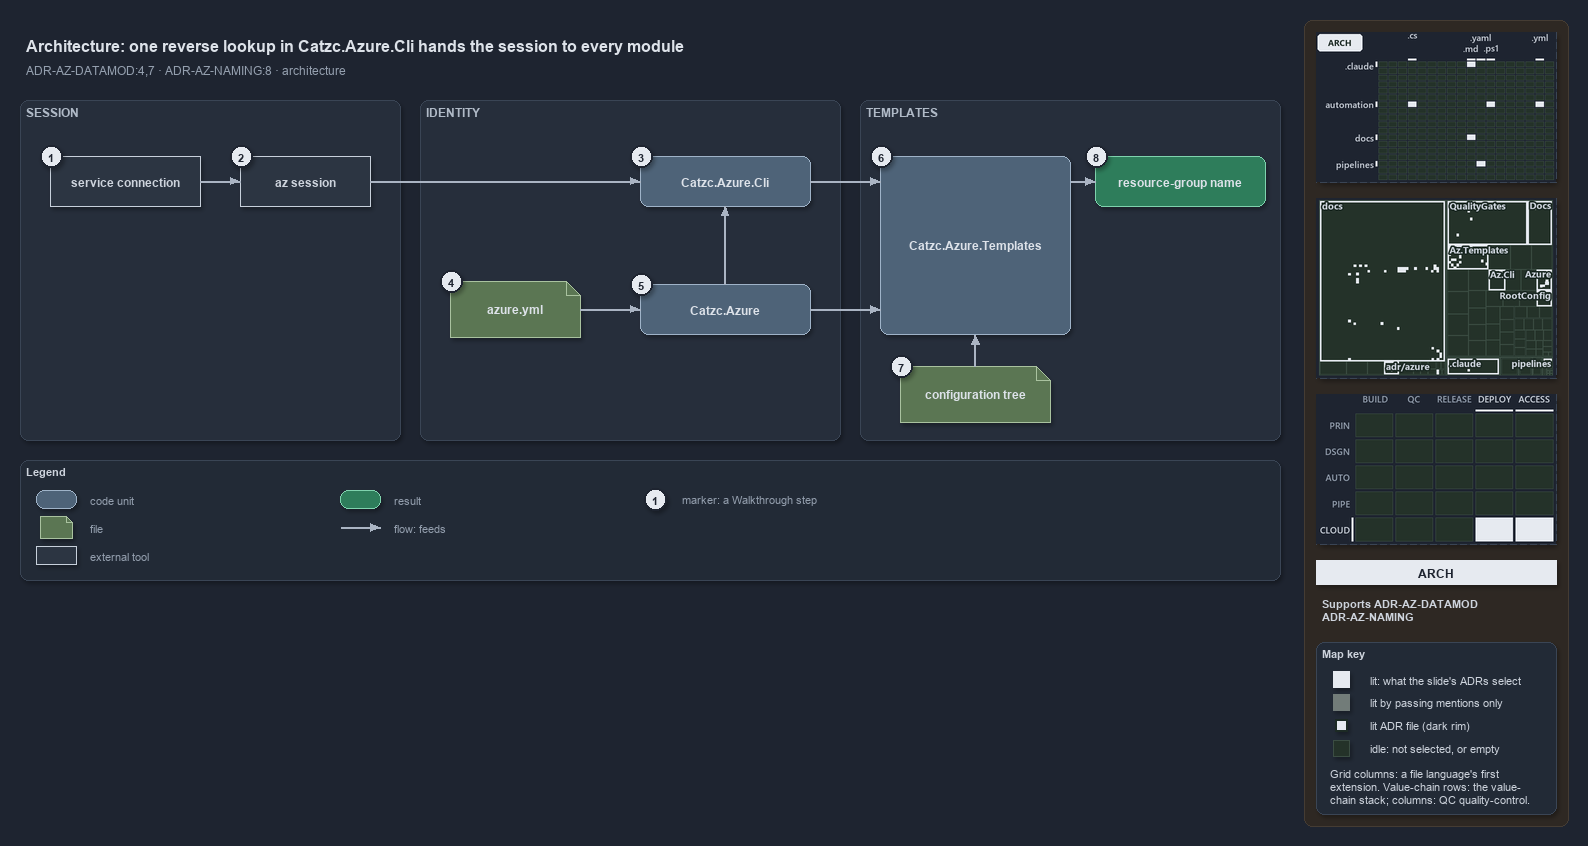

The diagram above was exported from draw.io. Its source (the exported page's mxGraphModel, read from the mxfile embedded in the PNG):
<mxGraphModel dx="1024" dy="768" grid="0" gridSize="10" guides="1" tooltips="1" connect="1" arrows="1" fold="1" page="1" pageScale="1" pageWidth="1572" pageHeight="640" background="#1E2430" math="0" shadow="1">
  <root>
    <mxCell id="0" />
    <mxCell id="1" parent="0" />
    <mxCell id="sidebar-bg" value="" style="rounded=1;arcSize=2;html=1;fillColor=#2E2823;strokeColor=#453C33;shadow=0;" vertex="1" parent="1">
      <mxGeometry x="1304" y="4" width="264" height="806" as="geometry" />
    </mxCell>
    <mxCell id="title" value="Architecture: one reverse lookup in Catzc.Azure.Cli hands the session to every module" style="text;html=1;align=left;verticalAlign=middle;fontSize=16;fontStyle=1;fontColor=#DDE2E9;" vertex="1" parent="1">
      <mxGeometry x="20" y="14" width="1260" height="30" as="geometry" />
    </mxCell>
    <mxCell id="subtitle" value="ADR-AZ-DATAMOD:4,7 &amp;#183; ADR-AZ-NAMING:8 &amp;#183; architecture" style="text;html=1;align=left;verticalAlign=middle;fontSize=12;fontColor=#949FAE;" vertex="1" parent="1">
      <mxGeometry x="20" y="44" width="1240" height="20" as="geometry" />
    </mxCell>
    <mxCell id="band-session" value="SESSION" style="rounded=1;html=1;arcSize=3;fillColor=#262E3B;strokeColor=#3A4555;verticalAlign=top;align=left;spacingLeft=8;fontStyle=1;fontSize=12;fontColor=#B0BAC7;" vertex="1" parent="1">
      <mxGeometry x="20" y="84" width="380" height="340" as="geometry" />
    </mxCell>
    <mxCell id="band-identity" value="IDENTITY" style="rounded=1;html=1;arcSize=3;fillColor=#262E3B;strokeColor=#3A4555;verticalAlign=top;align=left;spacingLeft=8;fontStyle=1;fontSize=12;fontColor=#B0BAC7;" vertex="1" parent="1">
      <mxGeometry x="420" y="84" width="420" height="340" as="geometry" />
    </mxCell>
    <mxCell id="band-templates" value="TEMPLATES" style="rounded=1;html=1;arcSize=3;fillColor=#262E3B;strokeColor=#3A4555;verticalAlign=top;align=left;spacingLeft=8;fontStyle=1;fontSize=12;fontColor=#B0BAC7;" vertex="1" parent="1">
      <mxGeometry x="860" y="84" width="420" height="340" as="geometry" />
    </mxCell>
    <mxCell id="g-sc" value="&lt;b&gt;service connection&lt;/b&gt;" style="rounded=0;whiteSpace=wrap;html=1;fillColor=#2C3542;strokeColor=#C7D0DB;fontColor=#CDD3DC;fontSize=12;" vertex="1" parent="1">
      <mxGeometry x="50" y="140" width="150" height="50" as="geometry" />
    </mxCell>
    <mxCell id="g-session" value="&lt;b&gt;az session&lt;/b&gt;" style="rounded=0;whiteSpace=wrap;html=1;fillColor=#2C3542;strokeColor=#C7D0DB;fontColor=#CDD3DC;fontSize=12;" vertex="1" parent="1">
      <mxGeometry x="240" y="140" width="130" height="50" as="geometry" />
    </mxCell>
    <mxCell id="g-cli" value="&lt;b&gt;Catzc.Azure.Cli&lt;/b&gt;" style="rounded=1;whiteSpace=wrap;html=1;arcSize=20;fillColor=#4E6378;strokeColor=#9FB3C8;fontColor=#DDE2E9;fontSize=12;" vertex="1" parent="1">
      <mxGeometry x="640" y="140" width="170" height="50" as="geometry" />
    </mxCell>
    <mxCell id="g-yml" value="&lt;b&gt;azure.yml&lt;/b&gt;" style="shape=note;size=14;whiteSpace=wrap;html=1;fillColor=#5B7653;strokeColor=#A9C29F;fontColor=#DDE2E9;fontSize=12;" vertex="1" parent="1">
      <mxGeometry x="450" y="265" width="130" height="56" as="geometry" />
    </mxCell>
    <mxCell id="g-azure" value="&lt;b&gt;Catzc.Azure&lt;/b&gt;" style="rounded=1;whiteSpace=wrap;html=1;arcSize=20;fillColor=#4E6378;strokeColor=#9FB3C8;fontColor=#DDE2E9;fontSize=12;" vertex="1" parent="1">
      <mxGeometry x="640" y="268" width="170" height="50" as="geometry" />
    </mxCell>
    <mxCell id="g-templates" value="&lt;b&gt;Catzc.Azure.Templates&lt;/b&gt;" style="rounded=1;whiteSpace=wrap;html=1;arcSize=20;fillColor=#4E6378;strokeColor=#9FB3C8;fontColor=#DDE2E9;fontSize=12;" vertex="1" parent="1">
      <mxGeometry x="880" y="140" width="190" height="178" as="geometry" />
    </mxCell>
    <mxCell id="g-tree" value="&lt;b&gt;configuration tree&lt;/b&gt;" style="shape=note;size=14;whiteSpace=wrap;html=1;fillColor=#5B7653;strokeColor=#A9C29F;fontColor=#DDE2E9;fontSize=12;" vertex="1" parent="1">
      <mxGeometry x="900" y="350" width="150" height="56" as="geometry" />
    </mxCell>
    <mxCell id="g-rg" value="&lt;b&gt;resource-group name&lt;/b&gt;" style="rounded=1;whiteSpace=wrap;html=1;arcSize=20;fillColor=#2E7D5B;strokeColor=#7FD3AE;fontColor=#DDE2E9;fontSize=12;" vertex="1" parent="1">
      <mxGeometry x="1095" y="140" width="170" height="50" as="geometry" />
    </mxCell>
    <mxCell id="port-templates-top" value="" style="text;html=1;strokeColor=none;fillColor=none;" vertex="1" parent="1">
      <mxGeometry x="880" y="165" width="1" height="1" as="geometry" />
    </mxCell>
    <mxCell id="port-templates-mid" value="" style="text;html=1;strokeColor=none;fillColor=none;" vertex="1" parent="1">
      <mxGeometry x="880" y="293" width="1" height="1" as="geometry" />
    </mxCell>
    <mxCell id="port-templates-bottom" value="" style="text;html=1;strokeColor=none;fillColor=none;" vertex="1" parent="1">
      <mxGeometry x="975" y="318" width="1" height="1" as="geometry" />
    </mxCell>
    <mxCell id="port-templates-right" value="" style="text;html=1;strokeColor=none;fillColor=none;" vertex="1" parent="1">
      <mxGeometry x="1070" y="165" width="1" height="1" as="geometry" />
    </mxCell>
    <mxCell id="e-sc-session" value="" style="edgeStyle=orthogonalEdgeStyle;rounded=1;html=1;fontSize=10;fontColor=#CDD3DC;endArrow=block;strokeColor=#AAB4C3;shadow=0;" edge="1" parent="1" source="g-sc" target="g-session">
      <mxGeometry relative="1" as="geometry" />
    </mxCell>
    <mxCell id="e-session-cli" value="" style="edgeStyle=orthogonalEdgeStyle;rounded=1;html=1;fontSize=10;fontColor=#CDD3DC;endArrow=block;strokeColor=#AAB4C3;shadow=0;" edge="1" parent="1" source="g-session" target="g-cli">
      <mxGeometry relative="1" as="geometry" />
    </mxCell>
    <mxCell id="e-yml-azure" value="" style="edgeStyle=orthogonalEdgeStyle;rounded=1;html=1;fontSize=10;fontColor=#CDD3DC;endArrow=block;strokeColor=#AAB4C3;shadow=0;" edge="1" parent="1" source="g-yml" target="g-azure">
      <mxGeometry relative="1" as="geometry" />
    </mxCell>
    <mxCell id="e-azure-cli" value="" style="edgeStyle=orthogonalEdgeStyle;rounded=1;html=1;fontSize=10;fontColor=#CDD3DC;endArrow=block;strokeColor=#AAB4C3;shadow=0;" edge="1" parent="1" source="g-azure" target="g-cli">
      <mxGeometry relative="1" as="geometry" />
    </mxCell>
    <mxCell id="e-cli-templates" value="" style="edgeStyle=orthogonalEdgeStyle;rounded=1;html=1;fontSize=10;fontColor=#CDD3DC;endArrow=block;strokeColor=#AAB4C3;shadow=0;" edge="1" parent="1" source="g-cli" target="port-templates-top">
      <mxGeometry relative="1" as="geometry" />
    </mxCell>
    <mxCell id="e-azure-templates" value="" style="edgeStyle=orthogonalEdgeStyle;rounded=1;html=1;fontSize=10;fontColor=#CDD3DC;endArrow=block;strokeColor=#AAB4C3;shadow=0;" edge="1" parent="1" source="g-azure" target="port-templates-mid">
      <mxGeometry relative="1" as="geometry" />
    </mxCell>
    <mxCell id="e-tree-templates" value="" style="edgeStyle=orthogonalEdgeStyle;rounded=1;html=1;fontSize=10;fontColor=#CDD3DC;endArrow=block;strokeColor=#AAB4C3;shadow=0;" edge="1" parent="1" source="g-tree" target="port-templates-bottom">
      <mxGeometry relative="1" as="geometry" />
    </mxCell>
    <mxCell id="e-templates-rg" value="" style="edgeStyle=orthogonalEdgeStyle;rounded=1;html=1;fontSize=10;fontColor=#CDD3DC;endArrow=block;strokeColor=#AAB4C3;shadow=0;" edge="1" parent="1" source="port-templates-right" target="g-rg">
      <mxGeometry relative="1" as="geometry" />
    </mxCell>
    <mxCell id="mark-1" value="1" style="ellipse;html=1;fillColor=#E6EAF0;strokeColor=#1E2430;strokeWidth=2;fontColor=#1E2430;fontStyle=1;fontSize=11;" vertex="1" parent="1">
      <mxGeometry x="40" y="129" width="22" height="22" as="geometry" />
    </mxCell>
    <mxCell id="mark-2" value="2" style="ellipse;html=1;fillColor=#E6EAF0;strokeColor=#1E2430;strokeWidth=2;fontColor=#1E2430;fontStyle=1;fontSize=11;" vertex="1" parent="1">
      <mxGeometry x="230" y="129" width="22" height="22" as="geometry" />
    </mxCell>
    <mxCell id="mark-3" value="3" style="ellipse;html=1;fillColor=#E6EAF0;strokeColor=#1E2430;strokeWidth=2;fontColor=#1E2430;fontStyle=1;fontSize=11;" vertex="1" parent="1">
      <mxGeometry x="630" y="129" width="22" height="22" as="geometry" />
    </mxCell>
    <mxCell id="mark-4" value="4" style="ellipse;html=1;fillColor=#E6EAF0;strokeColor=#1E2430;strokeWidth=2;fontColor=#1E2430;fontStyle=1;fontSize=11;" vertex="1" parent="1">
      <mxGeometry x="440" y="254" width="22" height="22" as="geometry" />
    </mxCell>
    <mxCell id="mark-5" value="5" style="ellipse;html=1;fillColor=#E6EAF0;strokeColor=#1E2430;strokeWidth=2;fontColor=#1E2430;fontStyle=1;fontSize=11;" vertex="1" parent="1">
      <mxGeometry x="630" y="257" width="22" height="22" as="geometry" />
    </mxCell>
    <mxCell id="mark-6" value="6" style="ellipse;html=1;fillColor=#E6EAF0;strokeColor=#1E2430;strokeWidth=2;fontColor=#1E2430;fontStyle=1;fontSize=11;" vertex="1" parent="1">
      <mxGeometry x="870" y="129" width="22" height="22" as="geometry" />
    </mxCell>
    <mxCell id="mark-7" value="7" style="ellipse;html=1;fillColor=#E6EAF0;strokeColor=#1E2430;strokeWidth=2;fontColor=#1E2430;fontStyle=1;fontSize=11;" vertex="1" parent="1">
      <mxGeometry x="890" y="339" width="22" height="22" as="geometry" />
    </mxCell>
    <mxCell id="mark-8" value="8" style="ellipse;html=1;fillColor=#E6EAF0;strokeColor=#1E2430;strokeWidth=2;fontColor=#1E2430;fontStyle=1;fontSize=11;" vertex="1" parent="1">
      <mxGeometry x="1085" y="129" width="22" height="22" as="geometry" />
    </mxCell>
    <mxCell id="legend" value="&lt;b&gt;Legend&lt;/b&gt;" style="rounded=1;whiteSpace=wrap;html=1;arcSize=6;fillColor=#222A36;strokeColor=#3A4555;align=left;verticalAlign=top;spacing=8;fontSize=11;fontColor=#CDD3DC;" vertex="1" parent="1">
      <mxGeometry x="20" y="444" width="1260" height="120" as="geometry" />
    </mxCell>
    <mxCell id="lg-code" value="" style="rounded=1;html=1;arcSize=20;fillColor=#4E6378;strokeColor=#9FB3C8;" vertex="1" parent="1">
      <mxGeometry x="36" y="474" width="40" height="18" as="geometry" />
    </mxCell>
    <mxCell id="lg-code-t" value="code unit" style="text;html=1;align=left;verticalAlign=middle;fontSize=11;fontColor=#949FAE;" vertex="1" parent="1">
      <mxGeometry x="84" y="473" width="200" height="20" as="geometry" />
    </mxCell>
    <mxCell id="lg-file" value="" style="shape=note;size=6;html=1;fillColor=#5B7653;strokeColor=#A9C29F;" vertex="1" parent="1">
      <mxGeometry x="40" y="500" width="32" height="22" as="geometry" />
    </mxCell>
    <mxCell id="lg-file-t" value="file" style="text;html=1;align=left;verticalAlign=middle;fontSize=11;fontColor=#949FAE;" vertex="1" parent="1">
      <mxGeometry x="84" y="501" width="200" height="20" as="geometry" />
    </mxCell>
    <mxCell id="lg-external" value="" style="rounded=0;html=1;fillColor=#2C3542;strokeColor=#C7D0DB;" vertex="1" parent="1">
      <mxGeometry x="36" y="530" width="40" height="18" as="geometry" />
    </mxCell>
    <mxCell id="lg-external-t" value="external tool" style="text;html=1;align=left;verticalAlign=middle;fontSize=11;fontColor=#949FAE;" vertex="1" parent="1">
      <mxGeometry x="84" y="529" width="200" height="20" as="geometry" />
    </mxCell>
    <mxCell id="lg-result" value="" style="rounded=1;html=1;arcSize=20;fillColor=#2E7D5B;strokeColor=#7FD3AE;" vertex="1" parent="1">
      <mxGeometry x="340" y="474" width="40" height="18" as="geometry" />
    </mxCell>
    <mxCell id="lg-result-t" value="result" style="text;html=1;align=left;verticalAlign=middle;fontSize=11;fontColor=#949FAE;" vertex="1" parent="1">
      <mxGeometry x="388" y="473" width="200" height="20" as="geometry" />
    </mxCell>
    <mxCell id="lg-flow-a" value="" style="text;html=1;strokeColor=none;fillColor=none;" vertex="1" parent="1">
      <mxGeometry x="340" y="511" width="1" height="1" as="geometry" />
    </mxCell>
    <mxCell id="lg-flow-b" value="" style="text;html=1;strokeColor=none;fillColor=none;" vertex="1" parent="1">
      <mxGeometry x="380" y="511" width="1" height="1" as="geometry" />
    </mxCell>
    <mxCell id="lg-flow" value="" style="edgeStyle=orthogonalEdgeStyle;rounded=1;html=1;endArrow=block;strokeColor=#AAB4C3;shadow=0;fontColor=#CDD3DC;" edge="1" parent="1" source="lg-flow-a" target="lg-flow-b">
      <mxGeometry relative="1" as="geometry" />
    </mxCell>
    <mxCell id="lg-flow-t" value="flow: feeds" style="text;html=1;align=left;verticalAlign=middle;fontSize=11;fontColor=#949FAE;" vertex="1" parent="1">
      <mxGeometry x="388" y="501" width="220" height="20" as="geometry" />
    </mxCell>
    <mxCell id="lg-mark" value="1" style="ellipse;html=1;fillColor=#E6EAF0;strokeColor=#1E2430;strokeWidth=2;fontColor=#1E2430;fontStyle=1;fontSize=11;" vertex="1" parent="1">
      <mxGeometry x="644" y="472" width="22" height="22" as="geometry" />
    </mxCell>
    <mxCell id="lg-mark-t" value="marker: a Walkthrough step" style="text;html=1;align=left;verticalAlign=middle;fontSize=11;fontColor=#949FAE;" vertex="1" parent="1">
      <mxGeometry x="676" y="473" width="220" height="20" as="geometry" />
    </mxCell>
    <mxCell id="minimap-grid" value="" style="shape=image;imageAspect=0;rounded=1;arcSize=4;whiteSpace=wrap;html=1;fillColor=#262E3B;strokeColor=#3A4555;dashed=1;fontColor=#949FAE;fontSize=11;image=data:image/png,(base64 omitted: 12172 chars);" vertex="1" parent="1">
      <mxGeometry x="1316" y="16" width="240" height="150" as="geometry" />
    </mxCell>
    <mxCell id="minimap-tree" value="" style="shape=image;imageAspect=0;rounded=1;arcSize=4;whiteSpace=wrap;html=1;fillColor=#262E3B;strokeColor=#3A4555;dashed=1;fontColor=#949FAE;fontSize=11;image=data:image/png,(base64 omitted: 25980 chars);" vertex="1" parent="1">
      <mxGeometry x="1316" y="182" width="240" height="180" as="geometry" />
    </mxCell>
    <mxCell id="minimap-chain" value="" style="shape=image;imageAspect=0;rounded=1;arcSize=4;whiteSpace=wrap;html=1;fillColor=#262E3B;strokeColor=#3A4555;dashed=1;fontColor=#949FAE;fontSize=11;image=data:image/png,(base64 omitted: 13548 chars);" vertex="1" parent="1">
      <mxGeometry x="1316" y="378" width="240" height="150" as="geometry" />
    </mxCell>
    <mxCell id="lens-badge" value="ARCH" style="rounded=0;whiteSpace=wrap;html=1;align=center;verticalAlign=middle;fontSize=12;fontStyle=1;fontColor=#1E2430;fillColor=#E6EAF0;strokeColor=none;" vertex="1" parent="1">
      <mxGeometry x="1316" y="544" width="240" height="24" as="geometry" />
    </mxCell>
    <mxCell id="supports" value="&lt;b&gt;Supports&lt;/b&gt; ADR-AZ-DATAMOD&lt;br&gt;ADR-AZ-NAMING" style="text;html=1;whiteSpace=wrap;align=left;verticalAlign=top;fontSize=11;fontColor=#CDD3DC;" vertex="1" parent="1">
      <mxGeometry x="1316" y="576" width="240" height="38" as="geometry" />
    </mxCell>
    <mxCell id="mapkey" value="&lt;b&gt;Map key&lt;/b&gt;" style="rounded=1;arcSize=6;whiteSpace=wrap;html=1;align=left;verticalAlign=top;fontSize=11;fontColor=#CDD3DC;fillColor=#222A36;strokeColor=#3A4555;spacingLeft=8;spacingTop=2;" vertex="1" parent="1">
      <mxGeometry x="1316" y="626" width="240" height="172" as="geometry" />
    </mxCell>
    <mxCell id="mapkey-lit" value="" style="rounded=0;html=1;fillColor=#E6EAF0;strokeColor=#E6EAF0;" vertex="1" parent="1">
      <mxGeometry x="1333.0" y="655.0" width="16" height="16" as="geometry" />
    </mxCell>
    <mxCell id="mapkey-lit-text" value="lit: what the slide's ADRs select" style="text;html=1;align=left;verticalAlign=middle;fontSize=11;fontColor=#CDD3DC;" vertex="1" parent="1">
      <mxGeometry x="1364" y="653" width="184" height="20" as="geometry" />
    </mxCell>
    <mxCell id="mapkey-touched" value="" style="rounded=0;html=1;fillColor=#727C79;strokeColor=#727C79;" vertex="1" parent="1">
      <mxGeometry x="1333.0" y="678.0" width="16" height="16" as="geometry" />
    </mxCell>
    <mxCell id="mapkey-touched-text" value="lit by passing mentions only" style="text;html=1;align=left;verticalAlign=middle;fontSize=11;fontColor=#CDD3DC;" vertex="1" parent="1">
      <mxGeometry x="1364" y="676" width="184" height="20" as="geometry" />
    </mxCell>
    <mxCell id="mapkey-adr" value="" style="rounded=0;html=1;fillColor=#E6EAF0;strokeColor=#1C2A24;strokeWidth=2;" vertex="1" parent="1">
      <mxGeometry x="1335.0" y="703.0" width="12" height="12" as="geometry" />
    </mxCell>
    <mxCell id="mapkey-adr-text" value="lit ADR file (dark rim)" style="text;html=1;align=left;verticalAlign=middle;fontSize=11;fontColor=#CDD3DC;" vertex="1" parent="1">
      <mxGeometry x="1364" y="699" width="184" height="20" as="geometry" />
    </mxCell>
    <mxCell id="mapkey-idle" value="" style="rounded=0;html=1;fillColor=#243229;strokeColor=#3B4D43;" vertex="1" parent="1">
      <mxGeometry x="1333.0" y="724.0" width="16" height="16" as="geometry" />
    </mxCell>
    <mxCell id="mapkey-idle-text" value="idle: not selected, or empty" style="text;html=1;align=left;verticalAlign=middle;fontSize=11;fontColor=#CDD3DC;" vertex="1" parent="1">
      <mxGeometry x="1364" y="722" width="184" height="20" as="geometry" />
    </mxCell>
    <mxCell id="mapkey-codes" value="Grid columns: a file language's first&lt;br&gt;extension. Value-chain rows: the value-&lt;br&gt;chain stack; columns: QC quality-control." style="text;html=1;align=left;verticalAlign=top;whiteSpace=wrap;fontSize=11;fontColor=#CDD3DC;" vertex="1" parent="1">
      <mxGeometry x="1324" y="746" width="224" height="46" as="geometry" />
    </mxCell>
  </root>
</mxGraphModel>